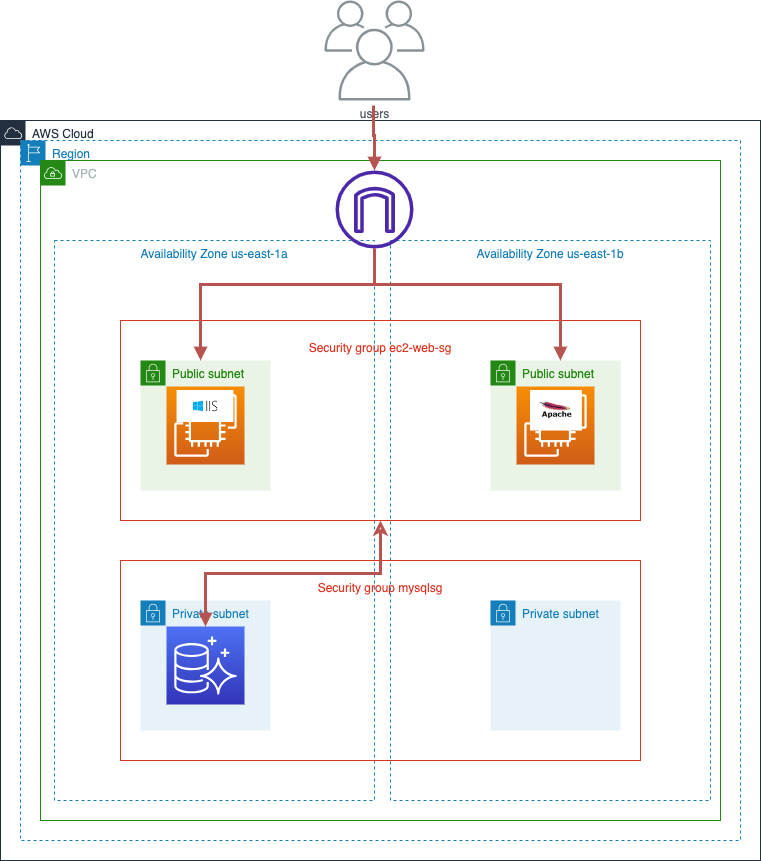

The diagram above was exported from draw.io. Its source (the exported page's mxGraphModel, read from the mxfile embedded in the PNG):
<mxGraphModel dx="1194" dy="673" grid="1" gridSize="10" guides="1" tooltips="1" connect="1" arrows="1" fold="1" page="1" pageScale="1" pageWidth="827" pageHeight="1169" math="0" shadow="0">
  <root>
    <mxCell id="0" />
    <mxCell id="1" parent="0" />
    <mxCell id="qw9ZKPDiB0c1W9RRN6Sc-3" value="users" style="sketch=0;outlineConnect=0;gradientColor=none;fontColor=#545B64;strokeColor=none;fillColor=#879196;dashed=0;verticalLabelPosition=bottom;verticalAlign=top;align=center;html=1;fontSize=12;fontStyle=0;aspect=fixed;shape=mxgraph.aws4.illustration_users;pointerEvents=1" vertex="1" parent="1">
      <mxGeometry x="364" y="40" width="100" height="100" as="geometry" />
    </mxCell>
    <mxCell id="qw9ZKPDiB0c1W9RRN6Sc-4" value="AWS Cloud" style="points=[[0,0],[0.25,0],[0.5,0],[0.75,0],[1,0],[1,0.25],[1,0.5],[1,0.75],[1,1],[0.75,1],[0.5,1],[0.25,1],[0,1],[0,0.75],[0,0.5],[0,0.25]];outlineConnect=0;gradientColor=none;html=1;whiteSpace=wrap;fontSize=12;fontStyle=0;container=1;pointerEvents=0;collapsible=0;recursiveResize=0;shape=mxgraph.aws4.group;grIcon=mxgraph.aws4.group_aws_cloud;strokeColor=#232F3E;fillColor=none;verticalAlign=top;align=left;spacingLeft=30;fontColor=#232F3E;dashed=0;" vertex="1" parent="1">
      <mxGeometry x="40" y="160" width="760" height="740" as="geometry" />
    </mxCell>
    <mxCell id="qw9ZKPDiB0c1W9RRN6Sc-5" value="Region" style="points=[[0,0],[0.25,0],[0.5,0],[0.75,0],[1,0],[1,0.25],[1,0.5],[1,0.75],[1,1],[0.75,1],[0.5,1],[0.25,1],[0,1],[0,0.75],[0,0.5],[0,0.25]];outlineConnect=0;gradientColor=none;html=1;whiteSpace=wrap;fontSize=12;fontStyle=0;container=1;pointerEvents=0;collapsible=0;recursiveResize=0;shape=mxgraph.aws4.group;grIcon=mxgraph.aws4.group_region;strokeColor=#147EBA;fillColor=none;verticalAlign=top;align=left;spacingLeft=30;fontColor=#147EBA;dashed=1;" vertex="1" parent="qw9ZKPDiB0c1W9RRN6Sc-4">
      <mxGeometry x="20" y="20" width="720" height="700" as="geometry" />
    </mxCell>
    <mxCell id="qw9ZKPDiB0c1W9RRN6Sc-8" value="VPC" style="points=[[0,0],[0.25,0],[0.5,0],[0.75,0],[1,0],[1,0.25],[1,0.5],[1,0.75],[1,1],[0.75,1],[0.5,1],[0.25,1],[0,1],[0,0.75],[0,0.5],[0,0.25]];outlineConnect=0;gradientColor=none;html=1;whiteSpace=wrap;fontSize=12;fontStyle=0;container=1;pointerEvents=0;collapsible=0;recursiveResize=0;shape=mxgraph.aws4.group;grIcon=mxgraph.aws4.group_vpc;strokeColor=#248814;fillColor=none;verticalAlign=top;align=left;spacingLeft=30;fontColor=#AAB7B8;dashed=0;" vertex="1" parent="qw9ZKPDiB0c1W9RRN6Sc-5">
      <mxGeometry x="20" y="20" width="680" height="660" as="geometry" />
    </mxCell>
    <mxCell id="qw9ZKPDiB0c1W9RRN6Sc-6" value="Availability Zone us-east-1a" style="fillColor=none;strokeColor=#147EBA;dashed=1;verticalAlign=top;fontStyle=0;fontColor=#147EBA;whiteSpace=wrap;html=1;" vertex="1" parent="qw9ZKPDiB0c1W9RRN6Sc-8">
      <mxGeometry x="14" y="80" width="320" height="560" as="geometry" />
    </mxCell>
    <mxCell id="qw9ZKPDiB0c1W9RRN6Sc-7" value="Availability Zone us-east-1b" style="fillColor=none;strokeColor=#147EBA;dashed=1;verticalAlign=top;fontStyle=0;fontColor=#147EBA;whiteSpace=wrap;html=1;" vertex="1" parent="qw9ZKPDiB0c1W9RRN6Sc-8">
      <mxGeometry x="350" y="80" width="320" height="560" as="geometry" />
    </mxCell>
    <mxCell id="qw9ZKPDiB0c1W9RRN6Sc-13" value="Private subnet" style="points=[[0,0],[0.25,0],[0.5,0],[0.75,0],[1,0],[1,0.25],[1,0.5],[1,0.75],[1,1],[0.75,1],[0.5,1],[0.25,1],[0,1],[0,0.75],[0,0.5],[0,0.25]];outlineConnect=0;gradientColor=none;html=1;whiteSpace=wrap;fontSize=12;fontStyle=0;container=1;pointerEvents=0;collapsible=0;recursiveResize=0;shape=mxgraph.aws4.group;grIcon=mxgraph.aws4.group_security_group;grStroke=0;strokeColor=#147EBA;fillColor=#E6F2F8;verticalAlign=top;align=left;spacingLeft=30;fontColor=#147EBA;dashed=0;" vertex="1" parent="qw9ZKPDiB0c1W9RRN6Sc-8">
      <mxGeometry x="100" y="440" width="130" height="130" as="geometry" />
    </mxCell>
    <mxCell id="qw9ZKPDiB0c1W9RRN6Sc-14" value="Private subnet" style="points=[[0,0],[0.25,0],[0.5,0],[0.75,0],[1,0],[1,0.25],[1,0.5],[1,0.75],[1,1],[0.75,1],[0.5,1],[0.25,1],[0,1],[0,0.75],[0,0.5],[0,0.25]];outlineConnect=0;gradientColor=none;html=1;whiteSpace=wrap;fontSize=12;fontStyle=0;container=1;pointerEvents=0;collapsible=0;recursiveResize=0;shape=mxgraph.aws4.group;grIcon=mxgraph.aws4.group_security_group;grStroke=0;strokeColor=#147EBA;fillColor=#E6F2F8;verticalAlign=top;align=left;spacingLeft=30;fontColor=#147EBA;dashed=0;" vertex="1" parent="qw9ZKPDiB0c1W9RRN6Sc-8">
      <mxGeometry x="450" y="440" width="130" height="130" as="geometry" />
    </mxCell>
    <mxCell id="qw9ZKPDiB0c1W9RRN6Sc-15" value="Public subnet" style="points=[[0,0],[0.25,0],[0.5,0],[0.75,0],[1,0],[1,0.25],[1,0.5],[1,0.75],[1,1],[0.75,1],[0.5,1],[0.25,1],[0,1],[0,0.75],[0,0.5],[0,0.25]];outlineConnect=0;gradientColor=none;html=1;whiteSpace=wrap;fontSize=12;fontStyle=0;container=1;pointerEvents=0;collapsible=0;recursiveResize=0;shape=mxgraph.aws4.group;grIcon=mxgraph.aws4.group_security_group;grStroke=0;strokeColor=#248814;fillColor=#E9F3E6;verticalAlign=top;align=left;spacingLeft=30;fontColor=#248814;dashed=0;" vertex="1" parent="qw9ZKPDiB0c1W9RRN6Sc-8">
      <mxGeometry x="100" y="200" width="130" height="130" as="geometry" />
    </mxCell>
    <mxCell id="qw9ZKPDiB0c1W9RRN6Sc-16" value="Public subnet" style="points=[[0,0],[0.25,0],[0.5,0],[0.75,0],[1,0],[1,0.25],[1,0.5],[1,0.75],[1,1],[0.75,1],[0.5,1],[0.25,1],[0,1],[0,0.75],[0,0.5],[0,0.25]];outlineConnect=0;gradientColor=none;html=1;whiteSpace=wrap;fontSize=12;fontStyle=0;container=1;pointerEvents=0;collapsible=0;recursiveResize=0;shape=mxgraph.aws4.group;grIcon=mxgraph.aws4.group_security_group;grStroke=0;strokeColor=#248814;fillColor=#E9F3E6;verticalAlign=top;align=left;spacingLeft=30;fontColor=#248814;dashed=0;" vertex="1" parent="qw9ZKPDiB0c1W9RRN6Sc-8">
      <mxGeometry x="450" y="200" width="130" height="130" as="geometry" />
    </mxCell>
    <mxCell id="qw9ZKPDiB0c1W9RRN6Sc-17" value="&lt;br&gt;Security group ec2-web-sg" style="fillColor=none;strokeColor=#DD3522;verticalAlign=top;fontStyle=0;fontColor=#DD3522;whiteSpace=wrap;html=1;" vertex="1" parent="qw9ZKPDiB0c1W9RRN6Sc-8">
      <mxGeometry x="80" y="160" width="520" height="200" as="geometry" />
    </mxCell>
    <mxCell id="qw9ZKPDiB0c1W9RRN6Sc-18" value="&lt;br&gt;Security group mysqlsg" style="fillColor=none;strokeColor=#DD3522;verticalAlign=top;fontStyle=0;fontColor=#DD3522;whiteSpace=wrap;html=1;" vertex="1" parent="qw9ZKPDiB0c1W9RRN6Sc-8">
      <mxGeometry x="80" y="400" width="520" height="200" as="geometry" />
    </mxCell>
    <mxCell id="qw9ZKPDiB0c1W9RRN6Sc-22" value="" style="sketch=0;points=[[0,0,0],[0.25,0,0],[0.5,0,0],[0.75,0,0],[1,0,0],[0,1,0],[0.25,1,0],[0.5,1,0],[0.75,1,0],[1,1,0],[0,0.25,0],[0,0.5,0],[0,0.75,0],[1,0.25,0],[1,0.5,0],[1,0.75,0]];outlineConnect=0;fontColor=#232F3E;gradientColor=#4D72F3;gradientDirection=north;fillColor=#3334B9;strokeColor=#ffffff;dashed=0;verticalLabelPosition=bottom;verticalAlign=top;align=center;html=1;fontSize=12;fontStyle=0;aspect=fixed;shape=mxgraph.aws4.resourceIcon;resIcon=mxgraph.aws4.aurora;" vertex="1" parent="qw9ZKPDiB0c1W9RRN6Sc-8">
      <mxGeometry x="126" y="466" width="78" height="78" as="geometry" />
    </mxCell>
    <mxCell id="qw9ZKPDiB0c1W9RRN6Sc-23" value="" style="edgeStyle=orthogonalEdgeStyle;html=1;endArrow=classic;elbow=vertical;startArrow=block;startFill=1;strokeColor=#b85450;rounded=0;exitX=0.5;exitY=0;exitDx=0;exitDy=0;exitPerimeter=0;entryX=0.5;entryY=1;entryDx=0;entryDy=0;fillColor=#f8cecc;strokeWidth=3;endFill=0;" edge="1" parent="qw9ZKPDiB0c1W9RRN6Sc-8" source="qw9ZKPDiB0c1W9RRN6Sc-22" target="qw9ZKPDiB0c1W9RRN6Sc-17">
      <mxGeometry width="100" relative="1" as="geometry">
        <mxPoint x="390" y="370" as="sourcePoint" />
        <mxPoint x="490" y="370" as="targetPoint" />
      </mxGeometry>
    </mxCell>
    <mxCell id="qw9ZKPDiB0c1W9RRN6Sc-24" value="" style="sketch=0;points=[[0,0,0],[0.25,0,0],[0.5,0,0],[0.75,0,0],[1,0,0],[0,1,0],[0.25,1,0],[0.5,1,0],[0.75,1,0],[1,1,0],[0,0.25,0],[0,0.5,0],[0,0.75,0],[1,0.25,0],[1,0.5,0],[1,0.75,0]];outlineConnect=0;fontColor=#232F3E;gradientColor=#F78E04;gradientDirection=north;fillColor=#D05C17;strokeColor=#ffffff;dashed=0;verticalLabelPosition=bottom;verticalAlign=top;align=center;html=1;fontSize=12;fontStyle=0;aspect=fixed;shape=mxgraph.aws4.resourceIcon;resIcon=mxgraph.aws4.ec2;" vertex="1" parent="qw9ZKPDiB0c1W9RRN6Sc-8">
      <mxGeometry x="126" y="226" width="78" height="78" as="geometry" />
    </mxCell>
    <mxCell id="qw9ZKPDiB0c1W9RRN6Sc-25" value="" style="sketch=0;points=[[0,0,0],[0.25,0,0],[0.5,0,0],[0.75,0,0],[1,0,0],[0,1,0],[0.25,1,0],[0.5,1,0],[0.75,1,0],[1,1,0],[0,0.25,0],[0,0.5,0],[0,0.75,0],[1,0.25,0],[1,0.5,0],[1,0.75,0]];outlineConnect=0;fontColor=#232F3E;gradientColor=#F78E04;gradientDirection=north;fillColor=#D05C17;strokeColor=#ffffff;dashed=0;verticalLabelPosition=bottom;verticalAlign=top;align=center;html=1;fontSize=12;fontStyle=0;aspect=fixed;shape=mxgraph.aws4.resourceIcon;resIcon=mxgraph.aws4.ec2;" vertex="1" parent="qw9ZKPDiB0c1W9RRN6Sc-8">
      <mxGeometry x="476" y="226" width="78" height="78" as="geometry" />
    </mxCell>
    <mxCell id="qw9ZKPDiB0c1W9RRN6Sc-27" value="" style="sketch=0;outlineConnect=0;fontColor=#232F3E;gradientColor=none;fillColor=#4D27AA;strokeColor=none;dashed=0;verticalLabelPosition=bottom;verticalAlign=top;align=center;html=1;fontSize=12;fontStyle=0;aspect=fixed;pointerEvents=1;shape=mxgraph.aws4.internet_gateway;" vertex="1" parent="qw9ZKPDiB0c1W9RRN6Sc-8">
      <mxGeometry x="295" y="10" width="78" height="78" as="geometry" />
    </mxCell>
    <mxCell id="qw9ZKPDiB0c1W9RRN6Sc-28" value="" style="edgeStyle=orthogonalEdgeStyle;html=1;endArrow=none;elbow=vertical;startArrow=block;startFill=1;strokeColor=#b85450;rounded=0;exitX=0.154;exitY=0.2;exitDx=0;exitDy=0;exitPerimeter=0;fillColor=#f8cecc;strokeWidth=3;" edge="1" parent="qw9ZKPDiB0c1W9RRN6Sc-8" source="qw9ZKPDiB0c1W9RRN6Sc-17" target="qw9ZKPDiB0c1W9RRN6Sc-27">
      <mxGeometry width="100" relative="1" as="geometry">
        <mxPoint x="160" y="159.5" as="sourcePoint" />
        <mxPoint x="250" y="107" as="targetPoint" />
      </mxGeometry>
    </mxCell>
    <mxCell id="qw9ZKPDiB0c1W9RRN6Sc-29" value="" style="edgeStyle=orthogonalEdgeStyle;html=1;endArrow=none;elbow=vertical;startArrow=block;startFill=1;strokeColor=#b85450;rounded=0;exitX=0.846;exitY=0.2;exitDx=0;exitDy=0;exitPerimeter=0;fillColor=#f8cecc;strokeWidth=3;" edge="1" parent="qw9ZKPDiB0c1W9RRN6Sc-8" source="qw9ZKPDiB0c1W9RRN6Sc-17" target="qw9ZKPDiB0c1W9RRN6Sc-27">
      <mxGeometry width="100" relative="1" as="geometry">
        <mxPoint x="170" y="210" as="sourcePoint" />
        <mxPoint x="350" y="138" as="targetPoint" />
      </mxGeometry>
    </mxCell>
    <mxCell id="qw9ZKPDiB0c1W9RRN6Sc-30" value="" style="shape=image;verticalLabelPosition=bottom;labelBackgroundColor=default;verticalAlign=top;aspect=fixed;imageAspect=0;image=data:image/png,(base64 omitted: 1276 chars);" vertex="1" parent="qw9ZKPDiB0c1W9RRN6Sc-8">
      <mxGeometry x="136.55" y="230" width="56.91" height="32" as="geometry" />
    </mxCell>
    <mxCell id="qw9ZKPDiB0c1W9RRN6Sc-33" value="" style="shape=image;verticalLabelPosition=bottom;labelBackgroundColor=default;verticalAlign=top;aspect=fixed;imageAspect=0;image=data:image/jpeg,(base64 omitted: 3100 chars);" vertex="1" parent="qw9ZKPDiB0c1W9RRN6Sc-8">
      <mxGeometry x="490" y="230" width="51.89" height="40.53" as="geometry" />
    </mxCell>
    <mxCell id="qw9ZKPDiB0c1W9RRN6Sc-34" value="" style="edgeStyle=orthogonalEdgeStyle;html=1;endArrow=none;elbow=vertical;startArrow=block;startFill=1;strokeColor=#b85450;rounded=0;fillColor=#f8cecc;strokeWidth=3;entryX=0.49;entryY=1.05;entryDx=0;entryDy=0;entryPerimeter=0;" edge="1" parent="1" source="qw9ZKPDiB0c1W9RRN6Sc-27" target="qw9ZKPDiB0c1W9RRN6Sc-3">
      <mxGeometry width="100" relative="1" as="geometry">
        <mxPoint x="250" y="410" as="sourcePoint" />
        <mxPoint x="424" y="298" as="targetPoint" />
      </mxGeometry>
    </mxCell>
  </root>
</mxGraphModel>